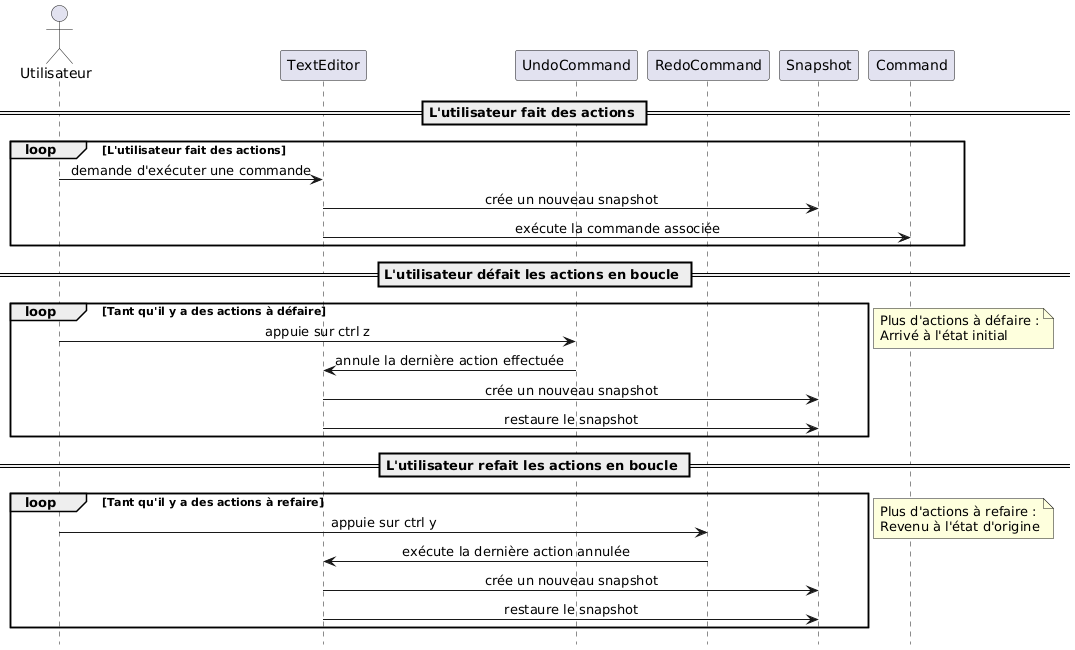

The diagram above was rendered by PlantUML. Its source (embedded in the PNG):
@startuml
hide footbox
skinparam sequenceMessageAlign center

actor Utilisateur
participant "TextEditor" as editor
participant "UndoCommand" as undo
participant "RedoCommand" as redo
participant "Snapshot" as snapshot

== L'utilisateur fait des actions ==
loop L'utilisateur fait des actions
    Utilisateur -> editor : demande d'exécuter une commande
    editor -> snapshot : crée un nouveau snapshot
    editor -> Command : exécute la commande associée
end

== L'utilisateur défait les actions en boucle ==
loop Tant qu'il y a des actions à défaire
    Utilisateur -> undo : appuie sur ctrl z
    undo -> editor : annule la dernière action effectuée
    editor -> snapshot : crée un nouveau snapshot
    editor -> snapshot : restaure le snapshot
end

note right: Plus d'actions à défaire :\nArrivé à l'état initial

== L'utilisateur refait les actions en boucle ==
loop Tant qu'il y a des actions à refaire
    Utilisateur -> redo : appuie sur ctrl y
    redo -> editor : exécute la dernière action annulée
    editor -> snapshot : crée un nouveau snapshot
    editor -> snapshot : restaure le snapshot
end

note right: Plus d'actions à refaire :\nRevenu à l'état d'origine
@enduml